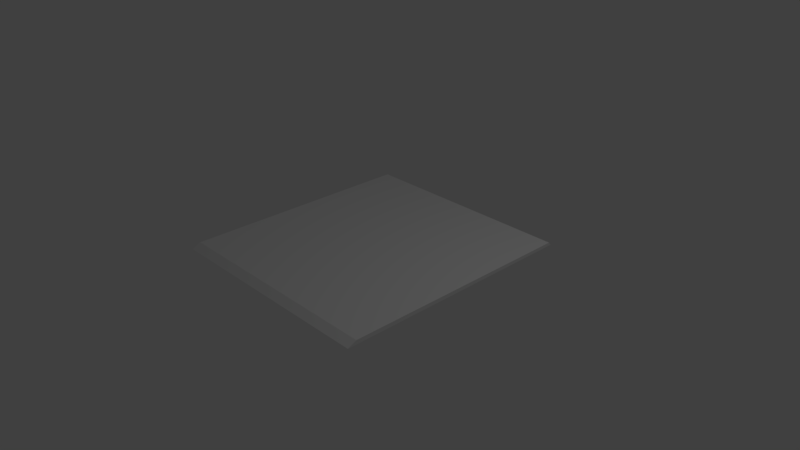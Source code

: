 # Source: BoosterPad.blend  (saved by Blender 2.78.0; exported with 4.5.12 LTS)
import bpy
from mathutils import Matrix  # noqa: F401  (used for matrix-valued properties, if any)

bpy.ops.wm.read_factory_settings(use_empty=True)
scene = bpy.context.scene
scene.name = 'Scene'

# ---- collections
col_collection_1 = bpy.data.collections.new('Collection 1'); scene.collection.children.link(col_collection_1)

# ---- materials (node trees are filled in below, after node groups)
mat_material = bpy.data.materials.new('Material')
mat_material.alpha_threshold = 0.0
mat_material.use_transparent_shadow = False
mat_material.roughness = 0.5
mat_material.line_color = (0.0, 0.0, 0.0, 1.0)

# ---- material node trees

# ---- world
world_world = bpy.data.worlds.new('World'); scene.world = world_world
world_world.color = (0.05088, 0.05088, 0.05088)
world_world.use_sun_shadow = False
world_world.sun_shadow_jitter_overblur = 0.0
world_world.cycles.sampling_method = 'MANUAL'

# ---- cameras
cam_camera = bpy.data.cameras.new('Camera')
cam_camera.clip_end = 100.0
cam_camera.lens = 35.0
cam_camera.sensor_width = 32.0
cam_camera.sensor_height = 18.0
cam_camera.ortho_scale = 7.314
cam_camera.dof.focus_distance = 0.0
cam_camera.dof.aperture_fstop = 128.0

# ---- lights
light_lamp = bpy.data.lights.new('Lamp', 'POINT')
light_lamp.transmission_factor = 0.0
light_lamp.cutoff_distance = 30.0
light_lamp.energy = 100.0
light_lamp.shadow_buffer_clip_start = 1.001
light_lamp.shadow_soft_size = 0.1
light_lamp.shadow_maximum_resolution = 0.006
light_lamp.use_absolute_resolution = True

# ---- meshes
me_cube = bpy.data.meshes.new('Cube')
me_cube.from_pydata([(-1.607, -1.489, 0.07508), (-1.607, 1.494, 0.07508), (1.721, 1.494, 0.07508), (1.721, -1.489, 0.07508), (-1.492, -1.489, 0.1298), (-1.492, 1.494, 0.1298), (1.684, 1.494, 0.1192), (1.684, -1.489, 0.1192)], [], [(0, 1, 2, 3), (4, 7, 6, 5), (0, 4, 5, 1), (1, 5, 6, 2), (2, 6, 7, 3), (4, 0, 3, 7)])
_uv = me_cube.uv_layers.new(name='UVMap')
_uv.uv.foreach_set('vector', [0.0, 0.0, 0.0, 0.0, 0.0, 0.0, 0.0, 0.0, 0.916, 0.08645, 0.916, 0.9431, 0.1114, 0.9432, 0.1114, 0.0865, 0.916, 0.05214, 0.916, 0.08645, 0.1114, 0.0865, 0.1114, 0.05218, 0.09618, 0.05542, 0.1114, 0.0865, 0.1114, 0.9432, 0.09618, 0.956, 0.1114, 0.9587, 0.1114, 0.9432, 0.916, 0.9431, 0.916, 0.9587, 0.916, 0.08645, 0.9311, 0.0547, 0.9312, 0.9531, 0.916, 0.9431])
me_cube.materials.append(mat_material)
me_cube.use_remesh_preserve_volume = False
me_cube.use_remesh_preserve_attributes = False
me_cube.use_mirror_vertex_groups = False
me_cube.update()

# ---- objects
ob_cube = bpy.data.objects.new('Cube', me_cube)
ob_lamp = bpy.data.objects.new('Lamp', light_lamp)
ob_camera = bpy.data.objects.new('Camera', cam_camera)

# ---- transforms, parenting, visibility, modifiers, constraints
ob_cube.location = (0.0, 0.0, 0.0)
ob_cube.rotation_euler = (0.0, -0.0, 1.571)
ob_cube.scale = (1.03, 1.03, 1.03)
ob_cube.lock_rotations_4d = False
ob_cube.empty_display_type = 'ARROWS'
ob_cube.lineart.crease_threshold = 0.0
ob_lamp.location = (4.076, 1.005, 5.904)
ob_lamp.rotation_euler = (0.6503, 0.05522, 1.866)
ob_lamp.lock_rotations_4d = False
ob_lamp.empty_display_type = 'ARROWS'
ob_lamp.color = (0.0, 0.0, 0.0, 0.0)
ob_lamp.lineart.crease_threshold = 0.0
ob_camera.location = (7.481, -6.508, 5.344)
ob_camera.rotation_euler = (1.109, 0.0, 0.8149)
ob_camera.lock_rotations_4d = False
ob_camera.empty_display_type = 'ARROWS'
ob_camera.color = (0.0, 0.0, 0.0, 0.0)
ob_camera.display_type = 'WIRE'
ob_camera.lineart.crease_threshold = 0.0

# ---- collection membership
col_collection_1.objects.link(ob_cube)
col_collection_1.objects.link(ob_lamp)
col_collection_1.objects.link(ob_camera)

# ---- scene / render settings (as saved in the file)
scene.camera = ob_camera
scene.frame_start = 1; scene.frame_end = 250; scene.frame_set(1)
scene.render.engine = 'BLENDER_EEVEE_NEXT'
scene.render.resolution_percentage = 50
scene.render.dither_intensity = 0.0
scene.render.bake_margin = 6
scene.cycles.use_denoising = False
scene.cycles.samples = 128
scene.cycles.sampling_pattern = 'TABULATED_SOBOL'
scene.cycles.light_sampling_threshold = 0.0
scene.cycles.use_adaptive_sampling = False
scene.cycles.use_light_tree = False
scene.cycles.blur_glossy = 0.0
scene.cycles.sample_clamp_indirect = 0.0
scene.view_settings.view_transform = 'Standard'
bpy.context.view_layer.update()

